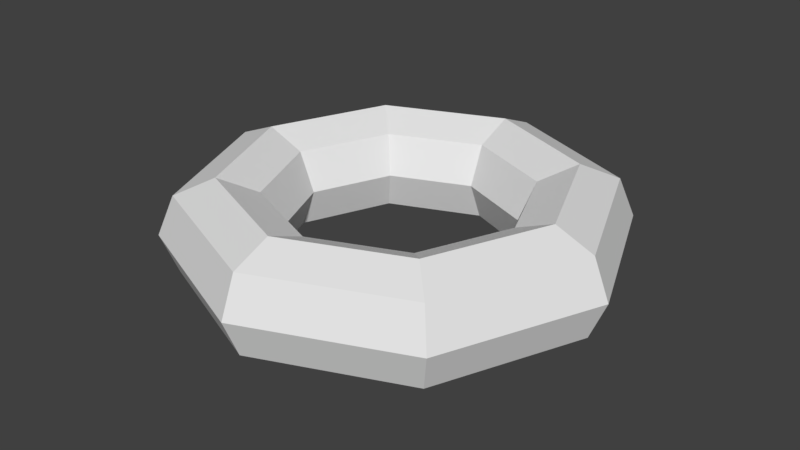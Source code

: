 # Source: RingPrimitive.blend  (saved by Blender 2.78.0; exported with 4.5.12 LTS)
import bpy
from mathutils import Matrix  # noqa: F401  (used for matrix-valued properties, if any)

bpy.ops.wm.read_factory_settings(use_empty=True)
scene = bpy.context.scene
scene.name = 'Scene'

# ---- collections
col_collection_1 = bpy.data.collections.new('Collection 1'); scene.collection.children.link(col_collection_1)

# ---- world
world_world = bpy.data.worlds.new('World'); scene.world = world_world
world_world.color = (0.05088, 0.05088, 0.05088)
world_world.use_sun_shadow = False
world_world.sun_shadow_jitter_overblur = 0.0
world_world.cycles.sampling_method = 'MANUAL'

# ---- meshes
me_torus = bpy.data.meshes.new('Torus')
me_torus.from_pydata([(0.5, -5.122e-09, 5.821e-10), (0.4634, -5.122e-09, 0.08839), (0.375, -5.122e-09, 0.125), (0.2866, -5.122e-09, 0.08839), (0.25, -5.122e-09, 5.821e-10), (0.2866, -5.122e-09, -0.08839), (0.375, -5.122e-09, -0.125), (0.4634, -5.122e-09, -0.08839), (0.3536, 0.3536, 5.821e-10), (0.3277, 0.3277, 0.08839), (0.2652, 0.2652, 0.125), (0.2027, 0.2027, 0.08839), (0.1768, 0.1768, 5.821e-10), (0.2027, 0.2027, -0.08839), (0.2652, 0.2652, -0.125), (0.3277, 0.3277, -0.08839), (6.985e-09, 0.5, 5.821e-10), (6.985e-09, 0.4634, 0.08839), (6.985e-09, 0.375, 0.125), (-7.916e-09, 0.2866, 0.08839), (-1.537e-08, 0.25, 5.821e-10), (-7.916e-09, 0.2866, -0.08839), (6.985e-09, 0.375, -0.125), (6.985e-09, 0.4634, -0.08839), (-0.3536, 0.3536, 5.821e-10), (-0.3277, 0.3277, 0.08839), (-0.2652, 0.2652, 0.125), (-0.2027, 0.2027, 0.08839), (-0.1768, 0.1768, 5.821e-10), (-0.2027, 0.2027, -0.08839), (-0.2652, 0.2652, -0.125), (-0.3277, 0.3277, -0.08839), (-0.5, 3.859e-08, 5.821e-10), (-0.4634, 3.539e-08, 0.08839), (-0.375, 2.766e-08, 0.125), (-0.2866, 1.993e-08, 0.08839), (-0.25, 1.673e-08, 5.821e-10), (-0.2866, 1.993e-08, -0.08839), (-0.375, 2.766e-08, -0.125), (-0.4634, 3.539e-08, -0.08839), (-0.3536, -0.3536, 5.821e-10), (-0.3277, -0.3277, 0.08839), (-0.2652, -0.2652, 0.125), (-0.2027, -0.2027, 0.08839), (-0.1768, -0.1768, 5.821e-10), (-0.2027, -0.2027, -0.08839), (-0.2652, -0.2652, -0.125), (-0.3277, -0.3277, -0.08839), (6.985e-09, -0.5, 5.821e-10), (6.985e-09, -0.4634, 0.08839), (6.985e-09, -0.375, 0.125), (-7.916e-09, -0.2866, 0.08839), (-1.537e-08, -0.25, 5.821e-10), (-7.916e-09, -0.2866, -0.08839), (6.985e-09, -0.375, -0.125), (6.985e-09, -0.4634, -0.08839), (0.3536, -0.3536, 5.821e-10), (0.3277, -0.3277, 0.08839), (0.2652, -0.2652, 0.125), (0.2027, -0.2027, 0.08839), (0.1768, -0.1768, 5.821e-10), (0.2027, -0.2027, -0.08839), (0.2652, -0.2652, -0.125), (0.3277, -0.3277, -0.08839)], [], [(0, 8, 9, 1), (1, 9, 10, 2), (2, 10, 11, 3), (3, 11, 12, 4), (4, 12, 13, 5), (5, 13, 14, 6), (6, 14, 15, 7), (0, 7, 15, 8), (8, 16, 17, 9), (9, 17, 18, 10), (10, 18, 19, 11), (11, 19, 20, 12), (12, 20, 21, 13), (13, 21, 22, 14), (14, 22, 23, 15), (15, 23, 16, 8), (16, 24, 25, 17), (17, 25, 26, 18), (18, 26, 27, 19), (19, 27, 28, 20), (20, 28, 29, 21), (21, 29, 30, 22), (22, 30, 31, 23), (23, 31, 24, 16), (24, 32, 33, 25), (25, 33, 34, 26), (26, 34, 35, 27), (27, 35, 36, 28), (28, 36, 37, 29), (29, 37, 38, 30), (30, 38, 39, 31), (31, 39, 32, 24), (32, 40, 41, 33), (33, 41, 42, 34), (34, 42, 43, 35), (35, 43, 44, 36), (36, 44, 45, 37), (37, 45, 46, 38), (38, 46, 47, 39), (39, 47, 40, 32), (40, 48, 49, 41), (41, 49, 50, 42), (42, 50, 51, 43), (43, 51, 52, 44), (44, 52, 53, 45), (45, 53, 54, 46), (46, 54, 55, 47), (47, 55, 48, 40), (48, 56, 57, 49), (49, 57, 58, 50), (50, 58, 59, 51), (51, 59, 60, 52), (52, 60, 61, 53), (53, 61, 62, 54), (54, 62, 63, 55), (55, 63, 56, 48), (56, 0, 1, 57), (57, 1, 2, 58), (58, 2, 3, 59), (59, 3, 4, 60), (60, 4, 5, 61), (61, 5, 6, 62), (62, 6, 7, 63), (63, 7, 0, 56)])
_uv = me_torus.uv_layers.new(name='UVMap')
_uv.uv.foreach_set('vector', [0.9904, 0.3497, 0.8509, 0.4907, 0.8297, 0.4447, 0.9429, 0.332, 0.9429, 0.332, 0.8297, 0.4447, 0.8128, 0.404, 0.9021, 0.3152, 0.9021, 0.3152, 0.8128, 0.404, 0.7976, 0.3661, 0.8643, 0.2989, 0.8643, 0.2989, 0.7976, 0.3661, 0.7811, 0.3311, 0.8273, 0.2856, 0.3284, 0.2144, 0.2851, 0.1689, 0.2985, 0.1332, 0.364, 0.1983, 0.364, 0.1983, 0.2985, 0.1332, 0.3144, 0.09666, 0.402, 0.1829, 0.402, 0.1829, 0.3144, 0.09666, 0.3307, 0.05744, 0.4423, 0.1657, 0.4857, 0.147, 0.4423, 0.1657, 0.3307, 0.05744, 0.3508, 0.009631, 0.8509, 0.4907, 0.6525, 0.491, 0.6704, 0.4436, 0.8297, 0.4447, 0.8297, 0.4447, 0.6704, 0.4436, 0.6875, 0.403, 0.8128, 0.404, 0.8128, 0.404, 0.6875, 0.403, 0.7039, 0.3657, 0.7976, 0.3661, 0.7976, 0.3661, 0.7039, 0.3657, 0.7176, 0.3297, 0.7811, 0.3311, 0.2851, 0.1689, 0.2226, 0.1671, 0.2068, 0.1322, 0.2985, 0.1332, 0.2985, 0.1332, 0.2068, 0.1322, 0.1925, 0.0947, 0.3144, 0.09666, 0.3144, 0.09666, 0.1925, 0.0947, 0.1766, 0.05479, 0.3307, 0.05744, 0.3307, 0.05744, 0.1766, 0.05479, 0.1568, 0.009631, 0.3508, 0.009631, 0.6525, 0.491, 0.5129, 0.3495, 0.5591, 0.3287, 0.6704, 0.4436, 0.6704, 0.4436, 0.5591, 0.3287, 0.6001, 0.3121, 0.6875, 0.403, 0.6875, 0.403, 0.6001, 0.3121, 0.6386, 0.2973, 0.7039, 0.3657, 0.7039, 0.3657, 0.6386, 0.2973, 0.6748, 0.2814, 0.7176, 0.3297, 0.2226, 0.1671, 0.1765, 0.2101, 0.1402, 0.1962, 0.2068, 0.1322, 0.2068, 0.1322, 0.1402, 0.1962, 0.1033, 0.1794, 0.1925, 0.0947, 0.1925, 0.0947, 0.1033, 0.1794, 0.06361, 0.1618, 0.1766, 0.05479, 0.1766, 0.05479, 0.06361, 0.1618, 0.01761, 0.1432, 0.1568, 0.009631, 0.5129, 0.3495, 0.5129, 0.1509, 0.5604, 0.1686, 0.5591, 0.3287, 0.5591, 0.3287, 0.5604, 0.1686, 0.6012, 0.1854, 0.6001, 0.3121, 0.6001, 0.3121, 0.6012, 0.1854, 0.639, 0.2017, 0.6386, 0.2973, 0.6386, 0.2973, 0.639, 0.2017, 0.676, 0.215, 0.6748, 0.2814, 0.1765, 0.2101, 0.1737, 0.2745, 0.1373, 0.2904, 0.1402, 0.1962, 0.1402, 0.1962, 0.1373, 0.2904, 0.09832, 0.3046, 0.1033, 0.1794, 0.1033, 0.1794, 0.09832, 0.3046, 0.05673, 0.3203, 0.06361, 0.1618, 0.06361, 0.1618, 0.05673, 0.3203, 0.009631, 0.3399, 0.01761, 0.1432, 0.5129, 0.1509, 0.6524, 0.009952, 0.6736, 0.05595, 0.5604, 0.1686, 0.5604, 0.1686, 0.6736, 0.05595, 0.6905, 0.09657, 0.6012, 0.1854, 0.6012, 0.1854, 0.6905, 0.09657, 0.7057, 0.1345, 0.639, 0.2017, 0.639, 0.2017, 0.7057, 0.1345, 0.7222, 0.1695, 0.676, 0.215, 0.1737, 0.2745, 0.217, 0.3234, 0.2022, 0.3619, 0.1373, 0.2904, 0.1373, 0.2904, 0.2022, 0.3619, 0.1848, 0.3999, 0.09832, 0.3046, 0.09832, 0.3046, 0.1848, 0.3999, 0.1666, 0.4414, 0.05673, 0.3203, 0.05673, 0.3203, 0.1666, 0.4414, 0.1471, 0.4903, 0.009631, 0.3399, 0.6524, 0.009952, 0.8508, 0.009631, 0.8329, 0.05704, 0.6736, 0.05595, 0.6736, 0.05595, 0.8329, 0.05704, 0.8158, 0.09758, 0.6905, 0.09657, 0.6905, 0.09657, 0.8158, 0.09758, 0.7994, 0.1349, 0.7057, 0.1345, 0.7057, 0.1345, 0.7994, 0.1349, 0.7857, 0.1709, 0.7222, 0.1695, 0.217, 0.3234, 0.2754, 0.3309, 0.2993, 0.3654, 0.2022, 0.3619, 0.2022, 0.3619, 0.2993, 0.3654, 0.3151, 0.4034, 0.1848, 0.3999, 0.1848, 0.3999, 0.3151, 0.4034, 0.3329, 0.4451, 0.1666, 0.4414, 0.1666, 0.4414, 0.3329, 0.4451, 0.3556, 0.4929, 0.1471, 0.4903, 0.8508, 0.009631, 0.9904, 0.1511, 0.9442, 0.1719, 0.8329, 0.05704, 0.8329, 0.05704, 0.9442, 0.1719, 0.9032, 0.1885, 0.8158, 0.09758, 0.8158, 0.09758, 0.9032, 0.1885, 0.8647, 0.2033, 0.7994, 0.1349, 0.7994, 0.1349, 0.8647, 0.2033, 0.8285, 0.2192, 0.7857, 0.1709, 0.2758, 0.3301, 0.3272, 0.2788, 0.3652, 0.293, 0.2993, 0.3654, 0.2993, 0.3654, 0.3652, 0.293, 0.4038, 0.3091, 0.3151, 0.4034, 0.3151, 0.4034, 0.4038, 0.3091, 0.4454, 0.3253, 0.3329, 0.4451, 0.3329, 0.4451, 0.4454, 0.3253, 0.4937, 0.3417, 0.3556, 0.4929, 0.9904, 0.1511, 0.9904, 0.3497, 0.9429, 0.332, 0.9442, 0.1719, 0.9442, 0.1719, 0.9429, 0.332, 0.9021, 0.3152, 0.9032, 0.1885, 0.9032, 0.1885, 0.9021, 0.3152, 0.8643, 0.2989, 0.8647, 0.2033, 0.8647, 0.2033, 0.8643, 0.2989, 0.8273, 0.2856, 0.8285, 0.2192, 0.3272, 0.2788, 0.3284, 0.2144, 0.364, 0.1983, 0.3652, 0.293, 0.3652, 0.293, 0.364, 0.1983, 0.402, 0.1829, 0.4038, 0.3091, 0.4038, 0.3091, 0.402, 0.1829, 0.4423, 0.1657, 0.4454, 0.3253, 0.4454, 0.3253, 0.4423, 0.1657, 0.4857, 0.147, 0.4937, 0.3417])
me_torus.use_remesh_preserve_volume = False
me_torus.use_remesh_preserve_attributes = False
me_torus.use_mirror_vertex_groups = False
me_torus.update()

# ---- objects
ob_torus = bpy.data.objects.new('Torus', me_torus)

# ---- transforms, parenting, visibility, modifiers, constraints
ob_torus.location = (0.0, 0.0, 0.0)
ob_torus.lineart.crease_threshold = 0.0

# ---- collection membership
col_collection_1.objects.link(ob_torus)

# ---- scene / render settings (as saved in the file)
scene.frame_start = 1; scene.frame_end = 250; scene.frame_set(1)
scene.render.engine = 'BLENDER_EEVEE_NEXT'
scene.render.resolution_percentage = 50
scene.render.dither_intensity = 0.0
scene.cycles.use_denoising = False
scene.cycles.samples = 128
scene.cycles.sampling_pattern = 'TABULATED_SOBOL'
scene.cycles.light_sampling_threshold = 0.0
scene.cycles.use_adaptive_sampling = False
scene.cycles.use_light_tree = False
scene.cycles.blur_glossy = 0.0
scene.cycles.sample_clamp_indirect = 0.0
scene.view_settings.view_transform = 'Standard'
bpy.context.view_layer.update()

# ---- added for rendering (the .blend has no active camera and no usable light): camera, sun
cam_auto = bpy.data.cameras.new('AutoCamera')
cam_auto.lens = 50.0
cam_auto.sensor_width = 36.0
cam_auto.clip_end = 1000.0
ob_auto_camera = bpy.data.objects.new('AutoCamera', cam_auto)
scene.collection.objects.link(ob_auto_camera)
ob_auto_camera.location = (1.32875, -1.5945, 1.063)
ob_auto_camera.rotation_euler = (1.09748, -7.21219e-08, 0.694738)
scene.camera = ob_auto_camera
light_auto_sun = bpy.data.lights.new('AutoSun', 'SUN')
light_auto_sun.energy = 3.0
light_auto_sun.angle = 0.0523599
ob_auto_sun = bpy.data.objects.new('AutoSun', light_auto_sun)
scene.collection.objects.link(ob_auto_sun)
ob_auto_sun.rotation_euler = (0.872665, 0.174533, 0.523599)
bpy.context.view_layer.update()
